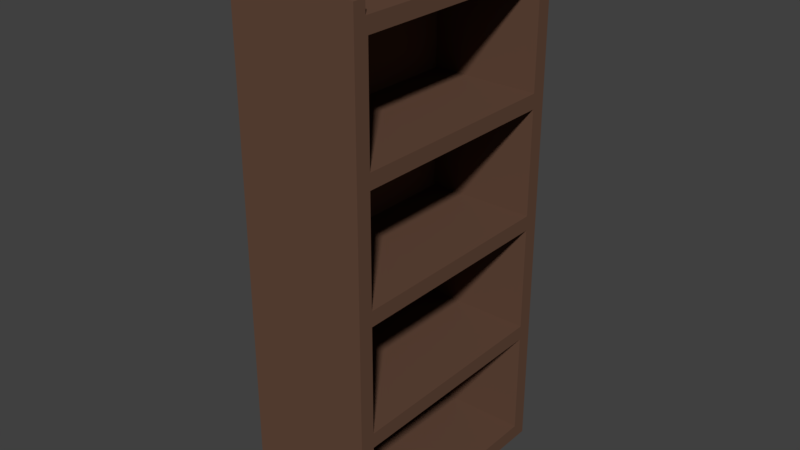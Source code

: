 # Source: Bookshelf_Empty_1x0.5x2.blend  (saved by Blender 2.79.0; exported with 4.5.12 LTS)
import bpy
from mathutils import Matrix  # noqa: F401  (used for matrix-valued properties, if any)

bpy.ops.wm.read_factory_settings(use_empty=True)
scene = bpy.context.scene
scene.name = 'Scene'

# ---- collections
col_collection_1 = bpy.data.collections.new('Collection 1'); scene.collection.children.link(col_collection_1)

# ---- materials (node trees are filled in below, after node groups)
mat_wood = bpy.data.materials.new('Wood')
mat_wood.alpha_threshold = 0.0
mat_wood.use_transparent_shadow = False
mat_wood.diffuse_color = (0.1282, 0.06695, 0.04347, 1.0)
mat_wood.roughness = 0.5
mat_wood.specular_intensity = 0.0

# ---- material node trees

# ---- world
world_world = bpy.data.worlds.new('World'); scene.world = world_world
world_world.color = (0.05088, 0.05088, 0.05088)
world_world.use_sun_shadow = False
world_world.sun_shadow_jitter_overblur = 0.0
world_world.cycles.sampling_method = 'MANUAL'

# ---- meshes
me_bookshelf_0_5x1x2_c = bpy.data.meshes.new('Bookshelf_0.5x1x2_C')
me_bookshelf_0_5x1x2_c.from_pydata([(0.5, 0.94, 0.06), (0.5, 0.06, 0.06), (1.192e-07, -8.941e-08, 0.0), (3.874e-07, 1.0, 0.0), (0.5, 0.94, 1.94), (0.5, 0.06, 1.94), (0.05, 0.05, 2.0), (0.05, 0.95, 2.0), (0.5, 1.0, 0.0), (0.5, -1.788e-07, 0.0), (0.5, 0.95, 2.0), (0.5, 0.05, 2.0), (0.5, 0.94, 0.545), (0.5, 0.94, 1.03), (0.5, 0.94, 1.515), (0.5, 0.06, 0.545), (0.5, 0.06, 1.03), (0.5, 0.06, 1.515), (0.5, 0.94, 1.455), (0.5, 0.97, 1.97), (0.5, 0.06, 1.455), (0.5, 0.03, 1.97), (0.5, 0.94, 0.97), (0.5, 0.97, 1.485), (0.5, 0.06, 0.97), (0.5, 0.03, 1.485), (0.5, 0.94, 0.485), (0.5, 0.97, 1.0), (0.5, 0.06, 0.485), (0.5, 0.03, 1.0), (0.5, 0.97, 0.03), (0.5, 0.03, 0.03), (0.5, 0.97, 0.515), (0.5, 0.03, 0.515), (0.06, 0.94, 1.515), (0.06, 0.94, 1.94), (0.06, 0.06, 1.515), (0.06, 0.06, 1.94), (0.06, 0.94, 1.03), (0.06, 0.94, 1.455), (0.06, 0.06, 1.03), (0.06, 0.06, 1.455), (0.06, 0.94, 0.545), (0.06, 0.94, 0.97), (0.06, 0.06, 0.545), (0.06, 0.06, 0.97), (0.06, 0.94, 0.06), (0.06, 0.06, 0.06), (0.06, 0.94, 0.485), (0.06, 0.06, 0.485), (0.5, 1.0, 2.0), (0.5, -4.47e-07, 2.0), (2.384e-07, 1.0, 2.0), (0.0, 0.0, 2.0), (0.5, 1.0, 2.05), (2.384e-07, 1.0, 2.08), (0.5, -4.47e-07, 2.05), (0.0, 0.0, 2.08), (0.5, 0.95, 2.05), (0.05, 0.95, 2.08), (0.5, 0.05, 2.05), (0.05, 0.05, 2.08), (1.152e-07, 0.4832, 2.169), (1.232e-07, 0.5168, 2.169), (0.05, 0.5163, 2.168), (0.05, 0.4837, 2.168), (8.486e-08, 0.3559, 2.108), (8.568e-08, 0.3922, 2.111), (1.449e-07, 0.6078, 2.111), (1.504e-07, 0.6441, 2.108), (0.05, 0.4041, 2.112), (0.05, 0.3688, 2.108), (0.05, 0.6312, 2.108), (0.05, 0.5959, 2.112), (5.452e-08, 0.2287, 2.144), (5.215e-08, 0.2704, 2.142), (1.733e-07, 0.7296, 2.142), (1.9e-07, 0.7713, 2.144), (0.05, 0.295, 2.141), (0.05, 0.2539, 2.143), (0.05, 0.7461, 2.143), (0.05, 0.705, 2.141)], [], [(8, 9, 2, 3), (10, 7, 6, 11), (13, 18, 39, 38), (9, 51, 53, 2), (2, 53, 52, 3), (50, 8, 3, 52), (30, 31, 9, 8), (19, 23, 27, 32, 30, 8, 50), (31, 33, 29, 25, 21, 51, 9), (21, 19, 50, 51), (14, 4, 35, 34), (26, 28, 49, 48), (22, 24, 45, 43), (4, 14, 23, 19), (17, 5, 21, 25), (5, 4, 19, 21), (14, 17, 25, 23), (18, 13, 27, 23), (16, 20, 25, 29), (13, 16, 29, 27), (20, 18, 23, 25), (22, 12, 32, 27), (15, 24, 29, 33), (12, 15, 33, 32), (24, 22, 27, 29), (0, 1, 31, 30), (26, 0, 30, 32), (1, 28, 33, 31), (28, 26, 32, 33), (34, 35, 37, 36), (46, 48, 49, 47), (42, 43, 45, 44), (38, 39, 41, 40), (5, 17, 36, 37), (12, 22, 43, 42), (20, 16, 40, 41), (1, 0, 46, 47), (4, 5, 37, 35), (24, 15, 44, 45), (16, 13, 38, 40), (0, 26, 48, 46), (17, 14, 34, 36), (15, 12, 42, 44), (18, 20, 41, 39), (28, 1, 47, 49), (10, 11, 51, 50), (10, 50, 54, 58), (7, 10, 58, 59), (59, 58, 54, 55), (60, 61, 57, 56), (72, 81, 76, 69), (50, 52, 55, 54), (11, 6, 61, 60), (51, 11, 60, 56), (53, 51, 56, 57), (78, 71, 66, 75), (64, 73, 68, 63), (6, 7, 59, 80, 81, 72, 73, 64, 65, 70, 71, 78, 79, 61), (70, 65, 62, 67), (64, 63, 62, 65), (61, 79, 74, 57), (72, 69, 68, 73), (70, 67, 66, 71), (80, 59, 55, 77), (78, 75, 74, 79), (80, 77, 76, 81), (52, 53, 57, 74, 75, 66, 67, 62, 63, 68, 69, 76, 77, 55)])
me_bookshelf_0_5x1x2_c.materials.append(mat_wood)
me_bookshelf_0_5x1x2_c.use_remesh_preserve_volume = False
me_bookshelf_0_5x1x2_c.use_remesh_preserve_attributes = False
me_bookshelf_0_5x1x2_c.use_mirror_vertex_groups = False
me_bookshelf_0_5x1x2_c.update()

# ---- objects
ob_bookshelf_0_5x1x2 = bpy.data.objects.new('Bookshelf_0.5x1x2', me_bookshelf_0_5x1x2_c)

# ---- transforms, parenting, visibility, modifiers, constraints
ob_bookshelf_0_5x1x2.location = (0.0, 0.0, 0.0)
ob_bookshelf_0_5x1x2.lock_rotations_4d = False
ob_bookshelf_0_5x1x2.empty_display_type = 'ARROWS'
ob_bookshelf_0_5x1x2.lineart.crease_threshold = 0.0

# ---- collection membership
col_collection_1.objects.link(ob_bookshelf_0_5x1x2)

# ---- scene / render settings (as saved in the file)
scene.frame_start = 1; scene.frame_end = 250; scene.frame_set(1)
scene.render.engine = 'BLENDER_EEVEE_NEXT'
scene.render.resolution_percentage = 50
scene.render.dither_intensity = 0.0
scene.cycles.use_denoising = False
scene.cycles.samples = 128
scene.cycles.sampling_pattern = 'TABULATED_SOBOL'
scene.cycles.use_adaptive_sampling = False
scene.cycles.use_light_tree = False
scene.cycles.blur_glossy = 0.0
scene.cycles.sample_clamp_indirect = 0.0
scene.view_settings.view_transform = 'Standard'
bpy.context.view_layer.update()

# ---- added for rendering (the .blend has no active camera and no usable light): camera, sun
cam_auto = bpy.data.cameras.new('AutoCamera')
cam_auto.lens = 50.0
cam_auto.sensor_width = 36.0
cam_auto.clip_end = 1000.0
ob_auto_camera = bpy.data.objects.new('AutoCamera', cam_auto)
scene.collection.objects.link(ob_auto_camera)
ob_auto_camera.location = (2.50791, -2.20949, 2.89094)
ob_auto_camera.rotation_euler = (1.09748, -7.21219e-08, 0.694738)
scene.camera = ob_auto_camera
light_auto_sun = bpy.data.lights.new('AutoSun', 'SUN')
light_auto_sun.energy = 3.0
light_auto_sun.angle = 0.0523599
ob_auto_sun = bpy.data.objects.new('AutoSun', light_auto_sun)
scene.collection.objects.link(ob_auto_sun)
ob_auto_sun.rotation_euler = (0.872665, 0.174533, 0.523599)
bpy.context.view_layer.update()
